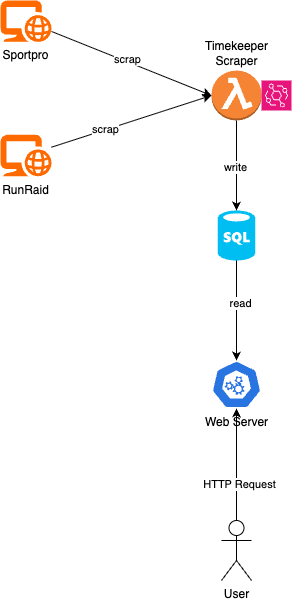

The diagram above was exported from draw.io. Its source (the exported page's mxGraphModel, read from the mxfile embedded in the PNG):
<mxGraphModel dx="1018" dy="619" grid="1" gridSize="10" guides="1" tooltips="1" connect="1" arrows="1" fold="1" page="1" pageScale="1" pageWidth="827" pageHeight="1169" math="0" shadow="0">
  <root>
    <mxCell id="0" />
    <mxCell id="1" parent="0" />
    <mxCell id="fZXp2h9nxDcMR5ki2_Gg-1" value="Sportpro" style="points=[];aspect=fixed;html=1;align=center;shadow=0;dashed=0;fillColor=#FF6A00;strokeColor=none;shape=mxgraph.alibaba_cloud.domain_and_website;labelPosition=center;verticalLabelPosition=bottom;verticalAlign=top;" parent="1" vertex="1">
      <mxGeometry x="228.7" y="120" width="51.3" height="41.4" as="geometry" />
    </mxCell>
    <mxCell id="fZXp2h9nxDcMR5ki2_Gg-3" value="RunRaid" style="points=[];aspect=fixed;html=1;align=center;shadow=0;dashed=0;fillColor=#FF6A00;strokeColor=none;shape=mxgraph.alibaba_cloud.domain_and_website;labelPosition=center;verticalLabelPosition=bottom;verticalAlign=top;" parent="1" vertex="1">
      <mxGeometry x="228.7" y="254.3" width="51.3" height="41.4" as="geometry" />
    </mxCell>
    <mxCell id="fZXp2h9nxDcMR5ki2_Gg-5" value="&lt;div&gt;Timekeeper&lt;/div&gt;Scraper" style="outlineConnect=0;dashed=0;verticalLabelPosition=top;verticalAlign=bottom;align=center;html=1;shape=mxgraph.aws3.lambda_function;fillColor=#F58534;gradientColor=none;labelPosition=center;" parent="1" vertex="1">
      <mxGeometry x="440" y="190" width="50" height="50" as="geometry" />
    </mxCell>
    <mxCell id="fZXp2h9nxDcMR5ki2_Gg-7" style="rounded=0;orthogonalLoop=1;jettySize=auto;html=1;entryX=0;entryY=0.5;entryDx=0;entryDy=0;entryPerimeter=0;" parent="1" source="fZXp2h9nxDcMR5ki2_Gg-1" target="fZXp2h9nxDcMR5ki2_Gg-5" edge="1">
      <mxGeometry relative="1" as="geometry" />
    </mxCell>
    <mxCell id="fZXp2h9nxDcMR5ki2_Gg-8" value="scrap" style="edgeLabel;html=1;align=center;verticalAlign=middle;resizable=0;points=[];" parent="fZXp2h9nxDcMR5ki2_Gg-7" vertex="1" connectable="0">
      <mxGeometry x="-0.0673" y="2" relative="1" as="geometry">
        <mxPoint as="offset" />
      </mxGeometry>
    </mxCell>
    <mxCell id="fZXp2h9nxDcMR5ki2_Gg-23" value="" style="verticalLabelPosition=bottom;html=1;verticalAlign=top;align=center;strokeColor=none;fillColor=#00BEF2;shape=mxgraph.azure.sql_database;" parent="1" vertex="1">
      <mxGeometry x="446.25" y="330" width="37.5" height="50" as="geometry" />
    </mxCell>
    <mxCell id="YZrq8GfaMd0qp3SmLtlA-1" value="Web Server" style="aspect=fixed;sketch=0;html=1;dashed=0;whitespace=wrap;verticalLabelPosition=bottom;verticalAlign=top;fillColor=#2875E2;strokeColor=#ffffff;points=[[0.005,0.63,0],[0.1,0.2,0],[0.9,0.2,0],[0.5,0,0],[0.995,0.63,0],[0.72,0.99,0],[0.5,1,0],[0.28,0.99,0]];shape=mxgraph.kubernetes.icon2;prIcon=api" parent="1" vertex="1">
      <mxGeometry x="440" y="480" width="50" height="48" as="geometry" />
    </mxCell>
    <mxCell id="YZrq8GfaMd0qp3SmLtlA-3" style="edgeStyle=orthogonalEdgeStyle;rounded=0;orthogonalLoop=1;jettySize=auto;html=1;entryX=0.5;entryY=0;entryDx=0;entryDy=0;entryPerimeter=0;" parent="1" source="fZXp2h9nxDcMR5ki2_Gg-23" target="YZrq8GfaMd0qp3SmLtlA-1" edge="1">
      <mxGeometry relative="1" as="geometry">
        <Array as="points">
          <mxPoint x="465" y="390" />
          <mxPoint x="465" y="390" />
        </Array>
      </mxGeometry>
    </mxCell>
    <mxCell id="uOwivldrNDDI2XhNmtix-5" value="read" style="edgeLabel;html=1;align=center;verticalAlign=middle;resizable=0;points=[];" vertex="1" connectable="0" parent="YZrq8GfaMd0qp3SmLtlA-3">
      <mxGeometry x="-0.1601" y="3" relative="1" as="geometry">
        <mxPoint as="offset" />
      </mxGeometry>
    </mxCell>
    <mxCell id="YZrq8GfaMd0qp3SmLtlA-5" value="User" style="shape=umlActor;verticalLabelPosition=bottom;verticalAlign=top;html=1;outlineConnect=0;" parent="1" vertex="1">
      <mxGeometry x="450" y="640" width="30" height="60" as="geometry" />
    </mxCell>
    <mxCell id="YZrq8GfaMd0qp3SmLtlA-6" style="edgeStyle=orthogonalEdgeStyle;rounded=0;orthogonalLoop=1;jettySize=auto;html=1;exitX=0.5;exitY=0;exitDx=0;exitDy=0;exitPerimeter=0;entryX=0.5;entryY=1;entryDx=0;entryDy=0;entryPerimeter=0;" parent="1" source="YZrq8GfaMd0qp3SmLtlA-5" target="YZrq8GfaMd0qp3SmLtlA-1" edge="1">
      <mxGeometry relative="1" as="geometry" />
    </mxCell>
    <mxCell id="YZrq8GfaMd0qp3SmLtlA-7" value="HTTP Request" style="edgeLabel;html=1;align=center;verticalAlign=middle;resizable=0;points=[];" parent="YZrq8GfaMd0qp3SmLtlA-6" vertex="1" connectable="0">
      <mxGeometry x="-0.3393" y="-2" relative="1" as="geometry">
        <mxPoint as="offset" />
      </mxGeometry>
    </mxCell>
    <mxCell id="YZrq8GfaMd0qp3SmLtlA-8" value="" style="sketch=0;points=[[0,0,0],[0.25,0,0],[0.5,0,0],[0.75,0,0],[1,0,0],[0,1,0],[0.25,1,0],[0.5,1,0],[0.75,1,0],[1,1,0],[0,0.25,0],[0,0.5,0],[0,0.75,0],[1,0.25,0],[1,0.5,0],[1,0.75,0]];outlineConnect=0;fontColor=#232F3E;fillColor=#E7157B;strokeColor=#ffffff;dashed=0;verticalLabelPosition=bottom;verticalAlign=top;align=center;html=1;fontSize=12;fontStyle=0;aspect=fixed;shape=mxgraph.aws4.resourceIcon;resIcon=mxgraph.aws4.eventbridge;" parent="1" vertex="1">
      <mxGeometry x="490" y="200" width="30" height="30" as="geometry" />
    </mxCell>
    <mxCell id="uOwivldrNDDI2XhNmtix-1" style="rounded=0;orthogonalLoop=1;jettySize=auto;html=1;entryX=0;entryY=0.5;entryDx=0;entryDy=0;entryPerimeter=0;" edge="1" parent="1" source="fZXp2h9nxDcMR5ki2_Gg-3" target="fZXp2h9nxDcMR5ki2_Gg-5">
      <mxGeometry relative="1" as="geometry" />
    </mxCell>
    <mxCell id="uOwivldrNDDI2XhNmtix-2" value="scrap" style="edgeLabel;html=1;align=center;verticalAlign=middle;resizable=0;points=[];" vertex="1" connectable="0" parent="uOwivldrNDDI2XhNmtix-1">
      <mxGeometry x="-0.3204" y="1" relative="1" as="geometry">
        <mxPoint as="offset" />
      </mxGeometry>
    </mxCell>
    <mxCell id="uOwivldrNDDI2XhNmtix-3" style="edgeStyle=orthogonalEdgeStyle;rounded=0;orthogonalLoop=1;jettySize=auto;html=1;exitX=0.5;exitY=1;exitDx=0;exitDy=0;exitPerimeter=0;entryX=0.5;entryY=0;entryDx=0;entryDy=0;entryPerimeter=0;" edge="1" parent="1" source="fZXp2h9nxDcMR5ki2_Gg-5" target="fZXp2h9nxDcMR5ki2_Gg-23">
      <mxGeometry relative="1" as="geometry" />
    </mxCell>
    <mxCell id="uOwivldrNDDI2XhNmtix-4" value="write" style="edgeLabel;html=1;align=center;verticalAlign=middle;resizable=0;points=[];" vertex="1" connectable="0" parent="uOwivldrNDDI2XhNmtix-3">
      <mxGeometry x="0.0222" y="-2" relative="1" as="geometry">
        <mxPoint as="offset" />
      </mxGeometry>
    </mxCell>
  </root>
</mxGraphModel>